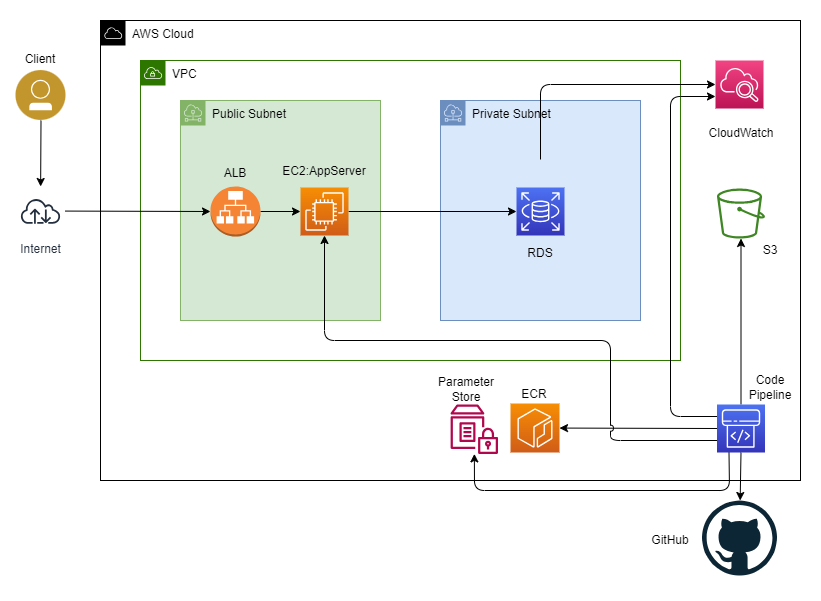

The diagram above was exported from draw.io. Its source (the exported page's mxGraphModel, read from the mxfile embedded in the PNG):
<mxGraphModel dx="842" dy="515" grid="1" gridSize="10" guides="1" tooltips="1" connect="1" arrows="1" fold="1" page="1" pageScale="1" pageWidth="827" pageHeight="1169" math="0" shadow="0">
  <root>
    <mxCell id="0" />
    <mxCell id="1" parent="0" />
    <mxCell id="20" value="" style="rounded=0;whiteSpace=wrap;html=1;strokeColor=none;" parent="1" vertex="1">
      <mxGeometry width="820" height="600" as="geometry" />
    </mxCell>
    <mxCell id="3" value="AWS Cloud" style="sketch=0;outlineConnect=0;html=1;whiteSpace=wrap;fontSize=12;fontStyle=0;shape=mxgraph.aws4.group;grIcon=mxgraph.aws4.group_aws_cloud;verticalAlign=top;align=left;spacingLeft=30;dashed=0;" parent="1" vertex="1">
      <mxGeometry x="100" y="20" width="700" height="460" as="geometry" />
    </mxCell>
    <mxCell id="2" value="VPC" style="sketch=0;outlineConnect=0;html=1;whiteSpace=wrap;fontSize=12;fontStyle=0;shape=mxgraph.aws4.group;grIcon=mxgraph.aws4.group_vpc;verticalAlign=top;align=left;spacingLeft=30;dashed=0;fillColor=none;fontColor=default;strokeColor=#2D7600;" parent="1" vertex="1">
      <mxGeometry x="140" y="60" width="540" height="300" as="geometry" />
    </mxCell>
    <mxCell id="4" value="Public Subnet" style="sketch=0;outlineConnect=0;html=1;whiteSpace=wrap;fontSize=12;fontStyle=0;shape=mxgraph.aws4.group;grIcon=mxgraph.aws4.group_subnet;strokeColor=#82b366;fillColor=#d5e8d4;verticalAlign=top;align=left;spacingLeft=30;dashed=0;" parent="1" vertex="1">
      <mxGeometry x="180" y="100" width="200" height="220" as="geometry" />
    </mxCell>
    <mxCell id="5" value="Private Subnet" style="sketch=0;outlineConnect=0;html=1;whiteSpace=wrap;fontSize=12;fontStyle=0;shape=mxgraph.aws4.group;grIcon=mxgraph.aws4.group_subnet;strokeColor=#6c8ebf;fillColor=#dae8fc;verticalAlign=top;align=left;spacingLeft=30;dashed=0;" parent="1" vertex="1">
      <mxGeometry x="440" y="100" width="200" height="220" as="geometry" />
    </mxCell>
    <mxCell id="42" style="edgeStyle=none;jumpStyle=arc;html=1;exitX=1;exitY=0.5;exitDx=0;exitDy=0;exitPerimeter=0;entryX=0;entryY=0.5;entryDx=0;entryDy=0;entryPerimeter=0;" parent="1" source="6" target="7" edge="1">
      <mxGeometry relative="1" as="geometry" />
    </mxCell>
    <mxCell id="6" value="" style="sketch=0;points=[[0,0,0],[0.25,0,0],[0.5,0,0],[0.75,0,0],[1,0,0],[0,1,0],[0.25,1,0],[0.5,1,0],[0.75,1,0],[1,1,0],[0,0.25,0],[0,0.5,0],[0,0.75,0],[1,0.25,0],[1,0.5,0],[1,0.75,0]];outlineConnect=0;fontColor=#232F3E;gradientColor=#F78E04;gradientDirection=north;fillColor=#D05C17;strokeColor=#ffffff;dashed=0;verticalLabelPosition=bottom;verticalAlign=top;align=center;html=1;fontSize=12;fontStyle=0;aspect=fixed;shape=mxgraph.aws4.resourceIcon;resIcon=mxgraph.aws4.ec2;" parent="1" vertex="1">
      <mxGeometry x="300" y="187" width="48" height="48" as="geometry" />
    </mxCell>
    <mxCell id="7" value="" style="sketch=0;points=[[0,0,0],[0.25,0,0],[0.5,0,0],[0.75,0,0],[1,0,0],[0,1,0],[0.25,1,0],[0.5,1,0],[0.75,1,0],[1,1,0],[0,0.25,0],[0,0.5,0],[0,0.75,0],[1,0.25,0],[1,0.5,0],[1,0.75,0]];outlineConnect=0;fontColor=#232F3E;gradientColor=#4D72F3;gradientDirection=north;fillColor=#3334B9;strokeColor=#ffffff;dashed=0;verticalLabelPosition=bottom;verticalAlign=top;align=center;html=1;fontSize=12;fontStyle=0;aspect=fixed;shape=mxgraph.aws4.resourceIcon;resIcon=mxgraph.aws4.rds;" parent="1" vertex="1">
      <mxGeometry x="516" y="187" width="48" height="48" as="geometry" />
    </mxCell>
    <mxCell id="10" value="" style="sketch=0;points=[[0,0,0],[0.25,0,0],[0.5,0,0],[0.75,0,0],[1,0,0],[0,1,0],[0.25,1,0],[0.5,1,0],[0.75,1,0],[1,1,0],[0,0.25,0],[0,0.5,0],[0,0.75,0],[1,0.25,0],[1,0.5,0],[1,0.75,0]];points=[[0,0,0],[0.25,0,0],[0.5,0,0],[0.75,0,0],[1,0,0],[0,1,0],[0.25,1,0],[0.5,1,0],[0.75,1,0],[1,1,0],[0,0.25,0],[0,0.5,0],[0,0.75,0],[1,0.25,0],[1,0.5,0],[1,0.75,0]];outlineConnect=0;fontColor=#232F3E;gradientColor=#F34482;gradientDirection=north;fillColor=#BC1356;strokeColor=#ffffff;dashed=0;verticalLabelPosition=bottom;verticalAlign=top;align=center;html=1;fontSize=12;fontStyle=0;aspect=fixed;shape=mxgraph.aws4.resourceIcon;resIcon=mxgraph.aws4.cloudwatch_2;" parent="1" vertex="1">
      <mxGeometry x="715" y="60" width="48" height="48" as="geometry" />
    </mxCell>
    <mxCell id="11" value="" style="sketch=0;outlineConnect=0;fontColor=#232F3E;gradientColor=none;fillColor=#B0084D;strokeColor=none;dashed=0;verticalLabelPosition=bottom;verticalAlign=top;align=center;html=1;fontSize=12;fontStyle=0;aspect=fixed;pointerEvents=1;shape=mxgraph.aws4.parameter_store;" parent="1" vertex="1">
      <mxGeometry x="450" y="404" width="47.5" height="49.4" as="geometry" />
    </mxCell>
    <mxCell id="12" value="" style="sketch=0;points=[[0,0,0],[0.25,0,0],[0.5,0,0],[0.75,0,0],[1,0,0],[0,1,0],[0.25,1,0],[0.5,1,0],[0.75,1,0],[1,1,0],[0,0.25,0],[0,0.5,0],[0,0.75,0],[1,0.25,0],[1,0.5,0],[1,0.75,0]];outlineConnect=0;fontColor=#232F3E;gradientColor=#F78E04;gradientDirection=north;fillColor=#D05C17;strokeColor=#ffffff;dashed=0;verticalLabelPosition=bottom;verticalAlign=top;align=center;html=1;fontSize=12;fontStyle=0;aspect=fixed;shape=mxgraph.aws4.resourceIcon;resIcon=mxgraph.aws4.ecr;" parent="1" vertex="1">
      <mxGeometry x="510" y="403" width="49" height="49" as="geometry" />
    </mxCell>
    <mxCell id="13" value="" style="sketch=0;outlineConnect=0;fontColor=#232F3E;gradientColor=none;fillColor=#3F8624;strokeColor=none;dashed=0;verticalLabelPosition=bottom;verticalAlign=top;align=center;html=1;fontSize=12;fontStyle=0;aspect=fixed;pointerEvents=1;shape=mxgraph.aws4.bucket;" parent="1" vertex="1">
      <mxGeometry x="716.5" y="188.08" width="48" height="49.92" as="geometry" />
    </mxCell>
    <mxCell id="17" value="" style="dashed=0;outlineConnect=0;html=1;align=center;labelPosition=center;verticalLabelPosition=bottom;verticalAlign=top;shape=mxgraph.weblogos.github;fillColor=none;" parent="1" vertex="1">
      <mxGeometry x="701.5" y="500" width="75" height="75" as="geometry" />
    </mxCell>
    <mxCell id="44" style="edgeStyle=none;jumpStyle=arc;html=1;exitX=0.5;exitY=1;exitDx=0;exitDy=0;" parent="1" source="19" target="43" edge="1">
      <mxGeometry relative="1" as="geometry" />
    </mxCell>
    <mxCell id="19" value="" style="aspect=fixed;perimeter=ellipsePerimeter;html=1;align=center;shadow=0;dashed=0;fontColor=#4277BB;labelBackgroundColor=#ffffff;fontSize=12;spacingTop=3;image;image=img/lib/ibm/users/user.svg;fillColor=none;" parent="1" vertex="1">
      <mxGeometry x="15.5" y="70" width="50" height="50" as="geometry" />
    </mxCell>
    <mxCell id="24" style="edgeStyle=none;html=1;exitX=0.5;exitY=0;exitDx=0;exitDy=0;exitPerimeter=0;" parent="1" source="21" target="13" edge="1">
      <mxGeometry relative="1" as="geometry" />
    </mxCell>
    <mxCell id="28" style="edgeStyle=none;html=1;exitX=0;exitY=0.5;exitDx=0;exitDy=0;exitPerimeter=0;" parent="1" source="21" target="12" edge="1">
      <mxGeometry relative="1" as="geometry" />
    </mxCell>
    <mxCell id="29" style="edgeStyle=none;html=1;exitX=0.5;exitY=1;exitDx=0;exitDy=0;exitPerimeter=0;" parent="1" source="21" target="17" edge="1">
      <mxGeometry relative="1" as="geometry" />
    </mxCell>
    <mxCell id="30" style="edgeStyle=none;html=1;exitX=0.25;exitY=1;exitDx=0;exitDy=0;exitPerimeter=0;" parent="1" source="21" target="11" edge="1">
      <mxGeometry relative="1" as="geometry">
        <Array as="points">
          <mxPoint x="729" y="490" />
          <mxPoint x="474" y="490" />
        </Array>
      </mxGeometry>
    </mxCell>
    <mxCell id="31" style="edgeStyle=none;html=1;exitX=0;exitY=0.75;exitDx=0;exitDy=0;exitPerimeter=0;entryX=0.5;entryY=1;entryDx=0;entryDy=0;entryPerimeter=0;noJump=0;orthogonalLoop=0;ignoreEdge=0;jumpStyle=arc;" parent="1" source="21" target="6" edge="1">
      <mxGeometry relative="1" as="geometry">
        <Array as="points">
          <mxPoint x="610" y="440" />
          <mxPoint x="610" y="340" />
          <mxPoint x="324" y="340" />
        </Array>
      </mxGeometry>
    </mxCell>
    <mxCell id="21" value="" style="sketch=0;points=[[0,0,0],[0.25,0,0],[0.5,0,0],[0.75,0,0],[1,0,0],[0,1,0],[0.25,1,0],[0.5,1,0],[0.75,1,0],[1,1,0],[0,0.25,0],[0,0.5,0],[0,0.75,0],[1,0.25,0],[1,0.5,0],[1,0.75,0]];outlineConnect=0;fontColor=#232F3E;gradientColor=#4D72F3;gradientDirection=north;fillColor=#3334B9;strokeColor=#ffffff;dashed=0;verticalLabelPosition=bottom;verticalAlign=top;align=center;html=1;fontSize=12;fontStyle=0;aspect=fixed;shape=mxgraph.aws4.resourceIcon;resIcon=mxgraph.aws4.codepipeline;" parent="1" vertex="1">
      <mxGeometry x="716.5" y="404" width="48" height="48" as="geometry" />
    </mxCell>
    <mxCell id="26" value="" style="endArrow=classic;html=1;entryX=0;entryY=0.5;entryDx=0;entryDy=0;entryPerimeter=0;" parent="1" target="10" edge="1">
      <mxGeometry width="50" height="50" relative="1" as="geometry">
        <mxPoint x="540" y="159" as="sourcePoint" />
        <mxPoint x="590" y="109" as="targetPoint" />
        <Array as="points">
          <mxPoint x="540" y="84" />
        </Array>
      </mxGeometry>
    </mxCell>
    <mxCell id="27" value="" style="endArrow=classic;html=1;entryX=0;entryY=0.75;entryDx=0;entryDy=0;entryPerimeter=0;exitX=0;exitY=0.25;exitDx=0;exitDy=0;exitPerimeter=0;" parent="1" source="21" target="10" edge="1">
      <mxGeometry width="50" height="50" relative="1" as="geometry">
        <mxPoint x="640" y="180" as="sourcePoint" />
        <mxPoint x="690" y="130" as="targetPoint" />
        <Array as="points">
          <mxPoint x="670" y="416" />
          <mxPoint x="670" y="96" />
        </Array>
      </mxGeometry>
    </mxCell>
    <mxCell id="33" value="Client" style="text;html=1;strokeColor=none;fillColor=none;align=center;verticalAlign=middle;whiteSpace=wrap;rounded=0;" parent="1" vertex="1">
      <mxGeometry x="10" y="44" width="60" height="30" as="geometry" />
    </mxCell>
    <mxCell id="34" value="EC2:AppServer" style="text;html=1;strokeColor=none;fillColor=none;align=center;verticalAlign=middle;whiteSpace=wrap;rounded=0;" parent="1" vertex="1">
      <mxGeometry x="294" y="156" width="60" height="30" as="geometry" />
    </mxCell>
    <mxCell id="35" value="RDS" style="text;html=1;strokeColor=none;fillColor=none;align=center;verticalAlign=middle;whiteSpace=wrap;rounded=0;" parent="1" vertex="1">
      <mxGeometry x="510" y="238" width="60" height="30" as="geometry" />
    </mxCell>
    <mxCell id="36" value="Parameter&lt;br&gt;Store" style="text;html=1;strokeColor=none;fillColor=none;align=center;verticalAlign=middle;whiteSpace=wrap;rounded=0;" parent="1" vertex="1">
      <mxGeometry x="435.5" y="374" width="60" height="30" as="geometry" />
    </mxCell>
    <mxCell id="37" value="ECR" style="text;html=1;strokeColor=none;fillColor=none;align=center;verticalAlign=middle;whiteSpace=wrap;rounded=0;" parent="1" vertex="1">
      <mxGeometry x="504" y="379" width="60" height="30" as="geometry" />
    </mxCell>
    <mxCell id="38" value="Code&lt;br&gt;Pipeline" style="text;html=1;strokeColor=none;fillColor=none;align=center;verticalAlign=middle;whiteSpace=wrap;rounded=0;" parent="1" vertex="1">
      <mxGeometry x="740" y="372" width="60" height="30" as="geometry" />
    </mxCell>
    <mxCell id="39" value="GitHub" style="text;html=1;strokeColor=none;fillColor=none;align=center;verticalAlign=middle;whiteSpace=wrap;rounded=0;" parent="1" vertex="1">
      <mxGeometry x="640" y="524.5" width="60" height="30" as="geometry" />
    </mxCell>
    <mxCell id="40" value="S3" style="text;html=1;strokeColor=none;fillColor=none;align=center;verticalAlign=middle;whiteSpace=wrap;rounded=0;" parent="1" vertex="1">
      <mxGeometry x="740" y="235" width="60" height="30" as="geometry" />
    </mxCell>
    <mxCell id="41" value="CloudWatch" style="text;html=1;strokeColor=none;fillColor=none;align=center;verticalAlign=middle;whiteSpace=wrap;rounded=0;" parent="1" vertex="1">
      <mxGeometry x="710.5" y="118" width="60" height="30" as="geometry" />
    </mxCell>
    <mxCell id="43" value="Internet" style="sketch=0;outlineConnect=0;fontColor=#232F3E;gradientColor=none;strokeColor=#232F3E;fillColor=#ffffff;dashed=0;verticalLabelPosition=bottom;verticalAlign=top;align=center;html=1;fontSize=12;fontStyle=0;aspect=fixed;shape=mxgraph.aws4.resourceIcon;resIcon=mxgraph.aws4.internet;" parent="1" vertex="1">
      <mxGeometry x="15.5" y="186" width="49" height="49" as="geometry" />
    </mxCell>
    <mxCell id="45" value="" style="endArrow=classic;html=1;jumpStyle=arc;entryX=0;entryY=0.5;entryDx=0;entryDy=0;entryPerimeter=0;" parent="1" source="43" target="46" edge="1">
      <mxGeometry width="50" height="50" relative="1" as="geometry">
        <mxPoint x="390" y="290" as="sourcePoint" />
        <mxPoint x="440" y="240" as="targetPoint" />
      </mxGeometry>
    </mxCell>
    <mxCell id="48" style="edgeStyle=none;html=1;exitX=1;exitY=0.5;exitDx=0;exitDy=0;exitPerimeter=0;entryX=0;entryY=0.5;entryDx=0;entryDy=0;entryPerimeter=0;" edge="1" parent="1" source="46" target="6">
      <mxGeometry relative="1" as="geometry" />
    </mxCell>
    <mxCell id="46" value="" style="outlineConnect=0;dashed=0;verticalLabelPosition=bottom;verticalAlign=top;align=center;html=1;shape=mxgraph.aws3.application_load_balancer;fillColor=#F58534;gradientColor=none;" vertex="1" parent="1">
      <mxGeometry x="210" y="186" width="50" height="50" as="geometry" />
    </mxCell>
    <mxCell id="47" value="ALB" style="text;html=1;strokeColor=none;fillColor=none;align=center;verticalAlign=middle;whiteSpace=wrap;rounded=0;" vertex="1" parent="1">
      <mxGeometry x="205" y="158" width="60" height="30" as="geometry" />
    </mxCell>
  </root>
</mxGraphModel>